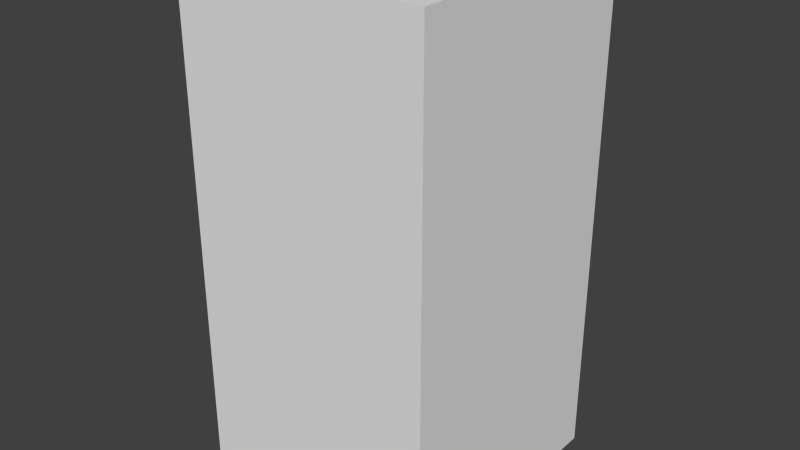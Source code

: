 # Source: darkBlueBlankFive.blend  (saved by Blender 2.68.0; exported with 4.5.12 LTS)
import bpy
from mathutils import Matrix  # noqa: F401  (used for matrix-valued properties, if any)

bpy.ops.wm.read_factory_settings(use_empty=True)
scene = bpy.context.scene
scene.name = 'Scene'

# ---- collections
col_collection_1 = bpy.data.collections.new('Collection 1'); scene.collection.children.link(col_collection_1)

# ---- world
world_world = bpy.data.worlds.new('World'); scene.world = world_world
world_world.color = (0.05088, 0.05088, 0.05088)
world_world.use_sun_shadow = False
world_world.sun_shadow_jitter_overblur = 0.0
world_world.cycles.sampling_method = 'MANUAL'
world_world.cycles.sample_map_resolution = 256

# ---- meshes
me_darkblueblankfive = bpy.data.meshes.new('darkBlueBlankFive')
me_darkblueblankfive.from_pydata([(-0.5, -0.5, -1.0), (-0.5, 0.5, -1.0), (0.5, 0.5, -1.0), (0.5, -0.5, -1.0), (-0.5, -0.5, 1.0), (-0.5, 0.5, 1.0), (0.5, 0.5, 1.0), (0.5, -0.5, 1.0)], [], [(4, 5, 1, 0), (5, 6, 2, 1), (6, 7, 3, 2), (7, 4, 0, 3), (0, 1, 2, 3), (7, 6, 5, 4)])
me_darkblueblankfive.use_remesh_preserve_volume = False
me_darkblueblankfive.use_remesh_preserve_attributes = False
me_darkblueblankfive.use_mirror_vertex_groups = False
me_darkblueblankfive.update()

# ---- objects
ob_darkblueblankfive = bpy.data.objects.new('darkBlueBlankFive', me_darkblueblankfive)

# ---- transforms, parenting, visibility, modifiers, constraints
ob_darkblueblankfive.location = (0.0, 0.0, 0.0)
ob_darkblueblankfive.lineart.crease_threshold = 0.0

# ---- collection membership
col_collection_1.objects.link(ob_darkblueblankfive)

# ---- scene / render settings (as saved in the file)
scene.frame_start = 1; scene.frame_end = 250; scene.frame_set(1)
scene.render.engine = 'BLENDER_EEVEE_NEXT'
scene.render.image_settings.color_mode = 'RGB'
scene.render.image_settings.compression = 90
scene.render.resolution_percentage = 50
scene.render.dither_intensity = 0.0
scene.cycles.use_denoising = False
scene.cycles.samples = 10
scene.cycles.sampling_pattern = 'TABULATED_SOBOL'
scene.cycles.light_sampling_threshold = 0.0
scene.cycles.use_adaptive_sampling = False
scene.cycles.use_light_tree = False
scene.cycles.blur_glossy = 0.0
scene.cycles.volume_bounces = 1
scene.cycles.pixel_filter_type = 'GAUSSIAN'
scene.cycles.sample_clamp_indirect = 0.0
scene.view_settings.view_transform = 'Standard'
bpy.context.view_layer.update()

# ---- added for rendering (the .blend has no active camera and no usable light): camera, sun
cam_auto = bpy.data.cameras.new('AutoCamera')
cam_auto.lens = 50.0
cam_auto.sensor_width = 36.0
cam_auto.clip_end = 1000.0
ob_auto_camera = bpy.data.objects.new('AutoCamera', cam_auto)
scene.collection.objects.link(ob_auto_camera)
ob_auto_camera.location = (2.26633, -2.71959, 1.81306)
ob_auto_camera.rotation_euler = (1.09748, -7.21219e-08, 0.694738)
scene.camera = ob_auto_camera
light_auto_sun = bpy.data.lights.new('AutoSun', 'SUN')
light_auto_sun.energy = 3.0
light_auto_sun.angle = 0.0523599
ob_auto_sun = bpy.data.objects.new('AutoSun', light_auto_sun)
scene.collection.objects.link(ob_auto_sun)
ob_auto_sun.rotation_euler = (0.872665, 0.174533, 0.523599)
bpy.context.view_layer.update()
